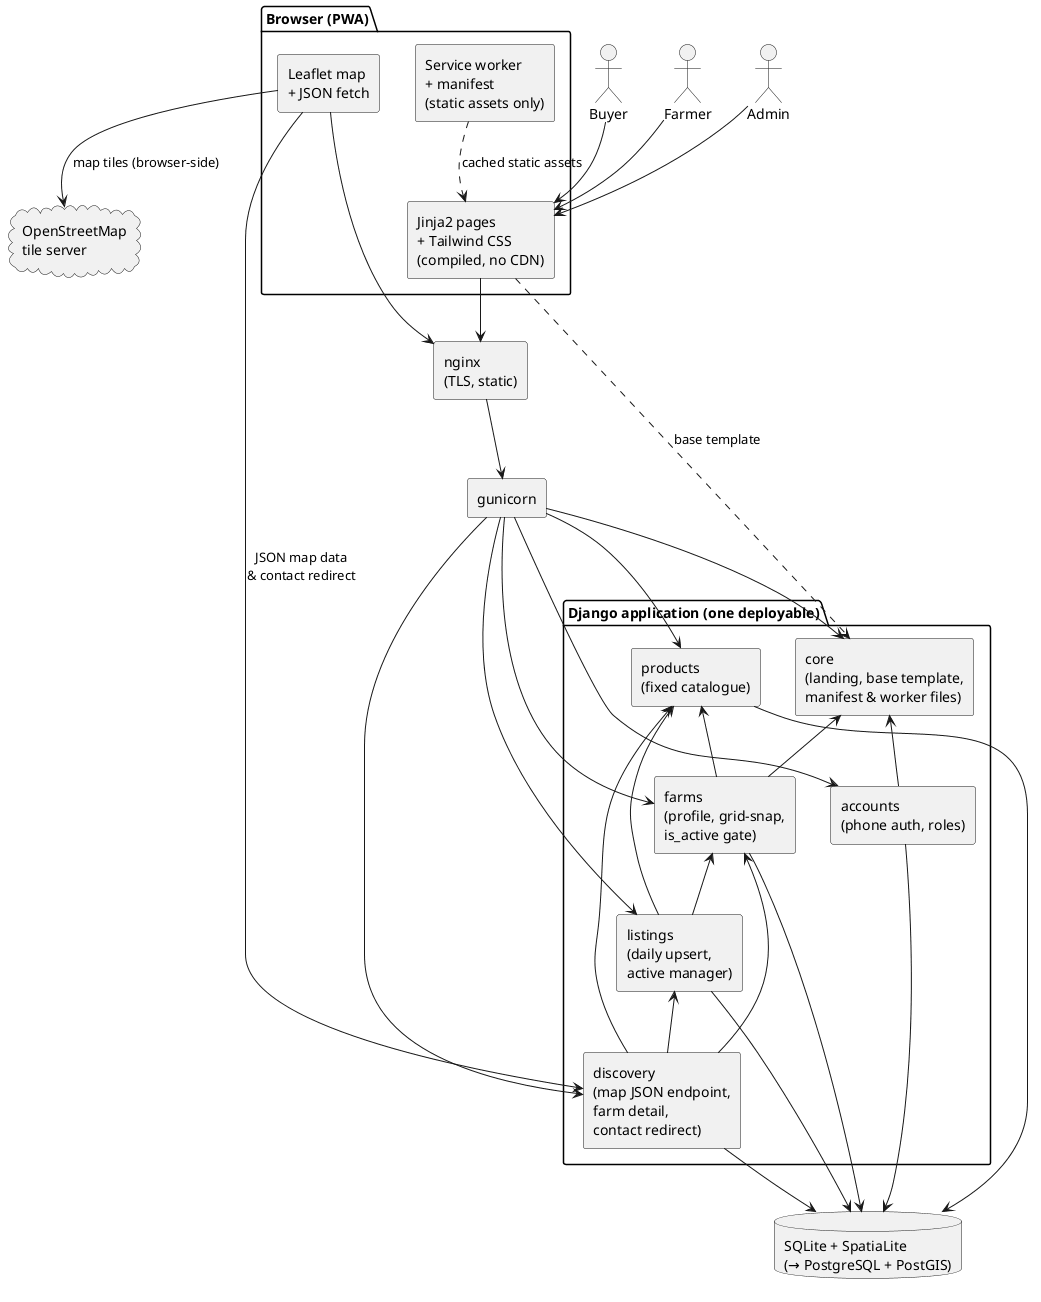

The diagram above was rendered by PlantUML. Its source (embedded in the PNG):
@startuml component-diagram
' Local Farm Map V1 — UML Component Diagram
' Sources: SDD §2-7 (system context, module map, dependency rules, deployment)
skinparam componentStyle rectangle

actor "Buyer" as buyer
actor "Farmer" as farmer
actor "Admin" as admin

package "Browser (PWA)" {
  component "Jinja2 pages\n+ Tailwind CSS\n(compiled, no CDN)" as ui
  component "Leaflet map\n+ JSON fetch" as leaflet
  component "Service worker\n+ manifest\n(static assets only)" as sw
}

cloud "OpenStreetMap\ntile server" as osm

package "Django application (one deployable)" {
  component "core\n(landing, base template,\nmanifest & worker files)" as core
  component "accounts\n(phone auth, roles)" as accounts
  component "farms\n(profile, grid-snap,\nis_active gate)" as farms
  component "products\n(fixed catalogue)" as products
  component "listings\n(daily upsert,\nactive manager)" as listings
  component "discovery\n(map JSON endpoint,\nfarm detail,\ncontact redirect)" as discovery
}

database "SQLite + SpatiaLite\n(→ PostgreSQL + PostGIS)" as db

component "nginx\n(TLS, static)" as nginx
component "gunicorn" as gunicorn

buyer --> ui
farmer --> ui
admin --> ui
ui ..> core : base template
leaflet --> discovery : JSON map data\n& contact redirect
sw ..> ui : cached static assets
leaflet --> osm : map tiles (browser-side)

ui --> nginx
leaflet --> nginx
nginx --> gunicorn
gunicorn --> core
gunicorn --> accounts
gunicorn --> farms
gunicorn --> products
gunicorn --> listings
gunicorn --> discovery

core <-- accounts
core <-- farms
products <-- farms
farms <-- listings
products <-- listings
farms <-- discovery
products <-- discovery
listings <-- discovery

accounts --> db
farms --> db
products --> db
listings --> db
discovery --> db
@enduml